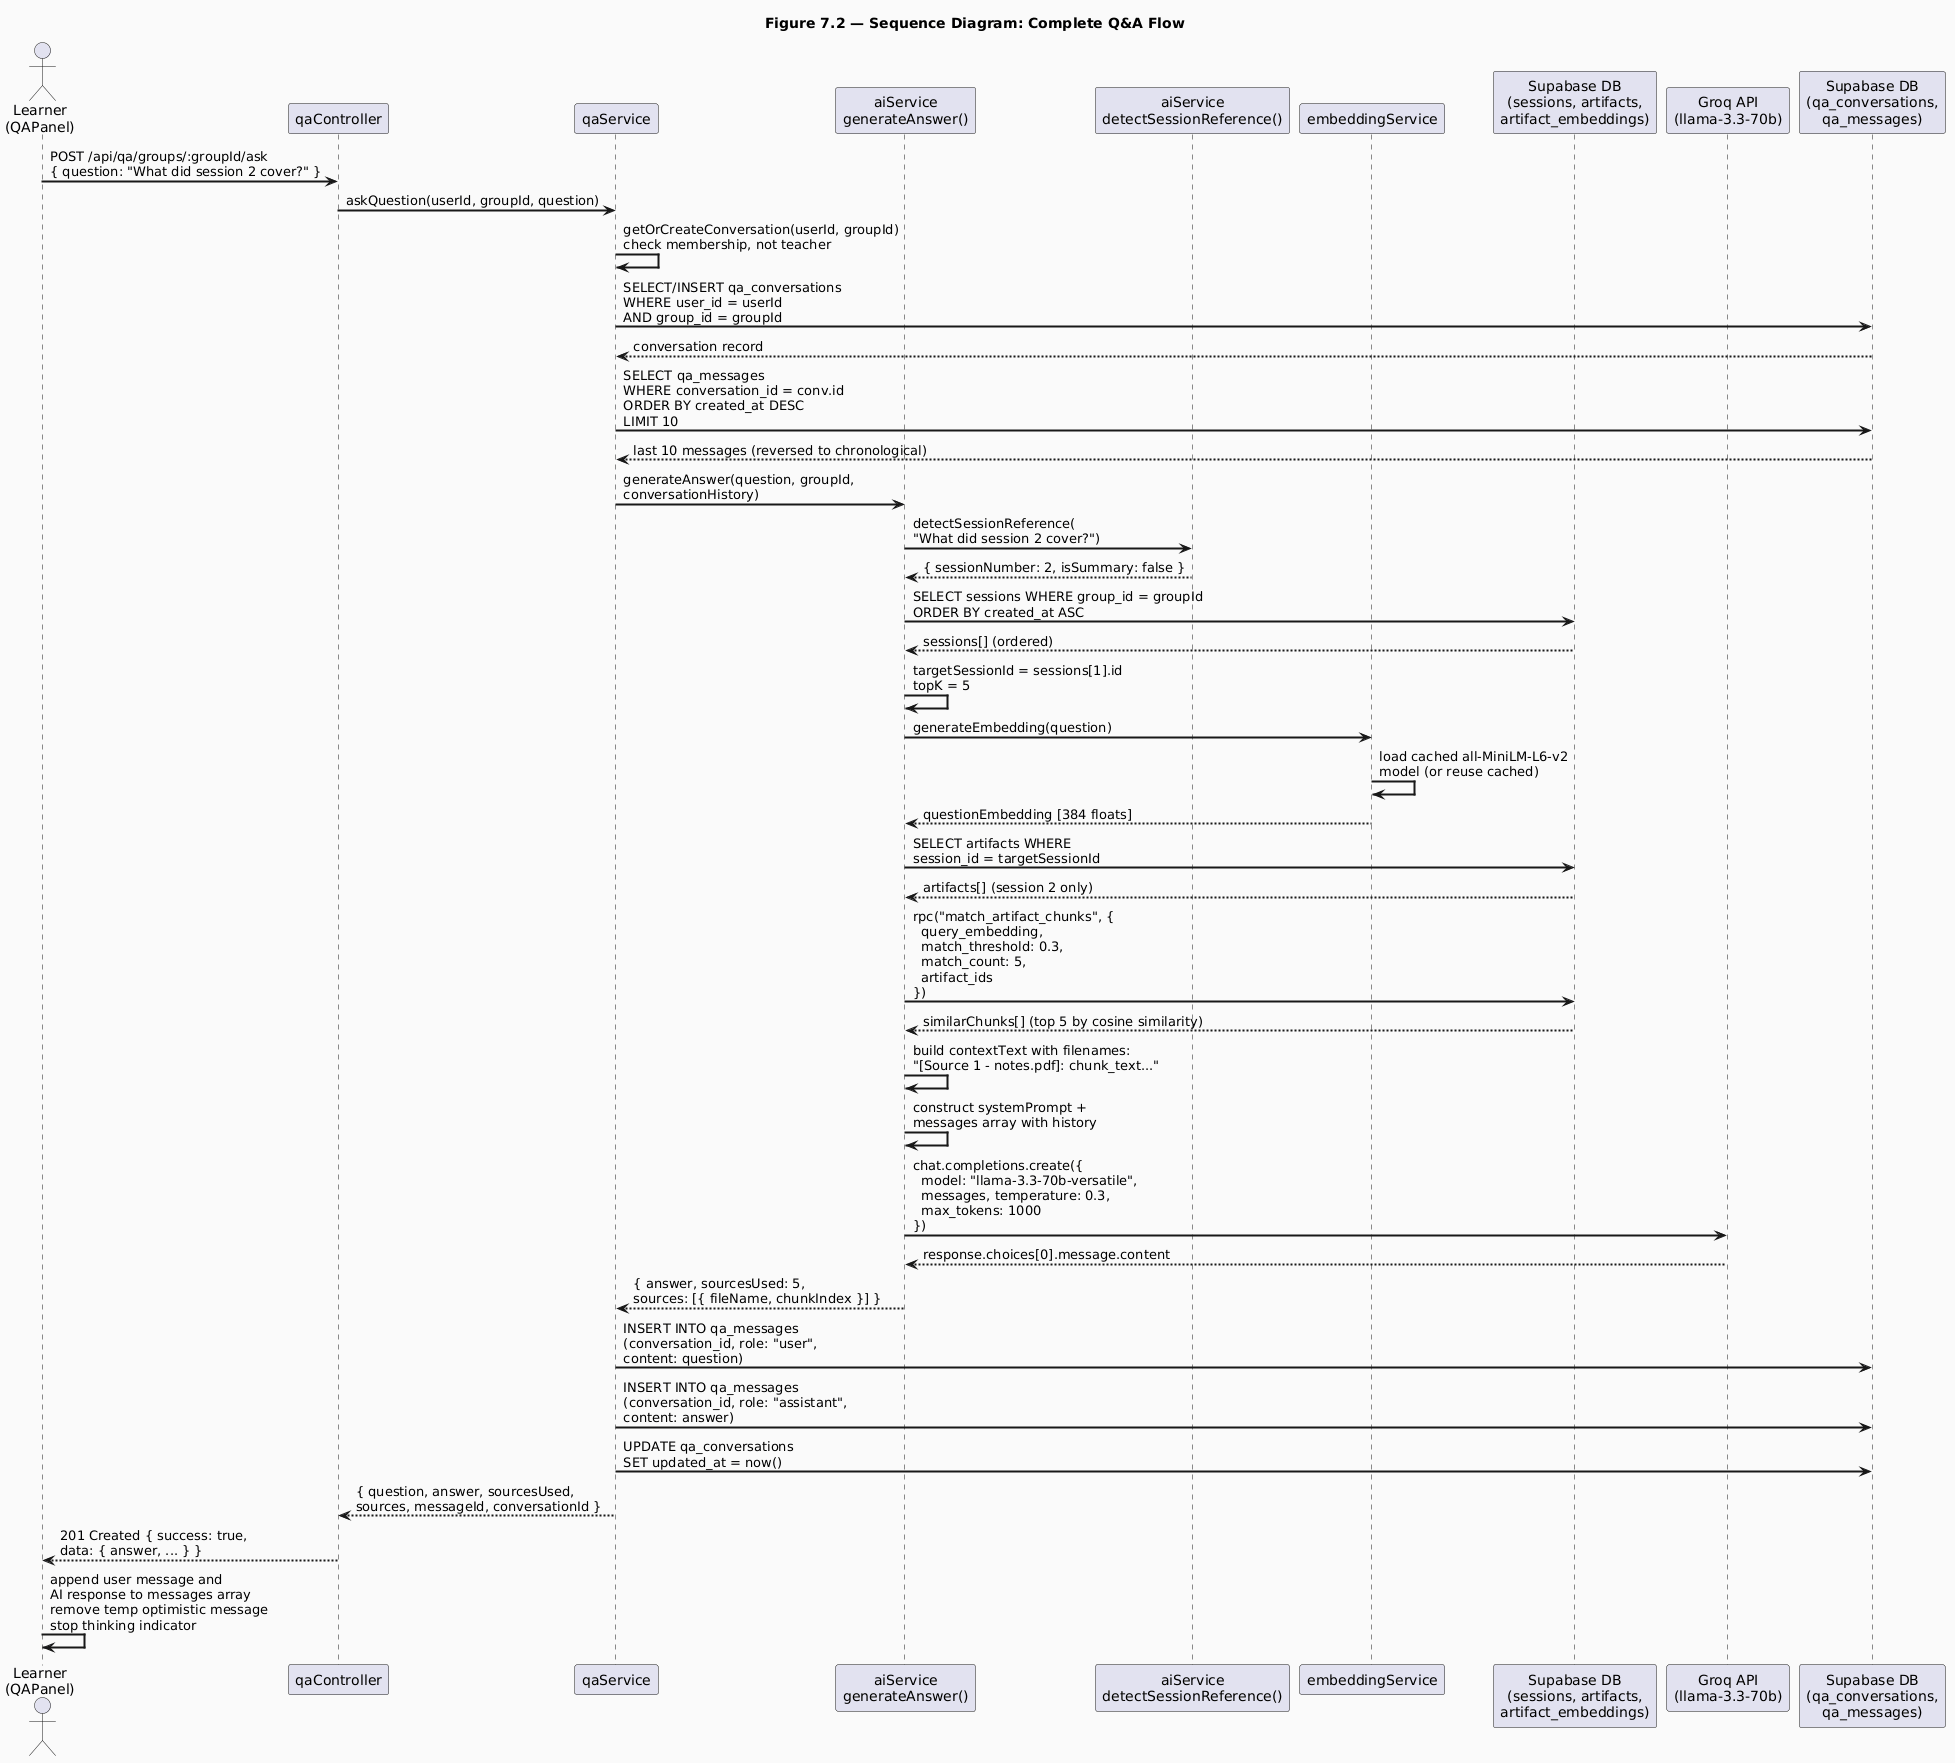

The diagram above was rendered by PlantUML. Its source (embedded in the PNG):
@startuml
skinparam sequenceArrowThickness 2
skinparam backgroundColor #FAFAFA

title Figure 7.2 — Sequence Diagram: Complete Q&A Flow

actor "Learner\n(QAPanel)" as L
participant "qaController" as QC
participant "qaService" as QS
participant "aiService\ngenerateAnswer()" as AI
participant "aiService\ndetectSessionReference()" as DSR
participant "embeddingService" as ES
participant "Supabase DB\n(sessions, artifacts,\nartifact_embeddings)" as DB
participant "Groq API\n(llama-3.3-70b)" as GROQ
participant "Supabase DB\n(qa_conversations,\nqa_messages)" as QDB

L -> QC : POST /api/qa/groups/:groupId/ask\n{ question: "What did session 2 cover?" }

QC -> QS : askQuestion(userId, groupId, question)

QS -> QS : getOrCreateConversation(userId, groupId)\ncheck membership, not teacher
QS -> QDB : SELECT/INSERT qa_conversations\nWHERE user_id = userId\nAND group_id = groupId
QDB --> QS : conversation record

QS -> QDB : SELECT qa_messages\nWHERE conversation_id = conv.id\nORDER BY created_at DESC\nLIMIT 10
QDB --> QS : last 10 messages (reversed to chronological)

QS -> AI : generateAnswer(question, groupId,\nconversationHistory)

AI -> DSR : detectSessionReference(\n"What did session 2 cover?")
DSR --> AI : { sessionNumber: 2, isSummary: false }

AI -> DB : SELECT sessions WHERE group_id = groupId\nORDER BY created_at ASC
DB --> AI : sessions[] (ordered)
AI -> AI : targetSessionId = sessions[1].id\ntopK = 5

AI -> ES : generateEmbedding(question)
ES -> ES : load cached all-MiniLM-L6-v2\nmodel (or reuse cached)
ES --> AI : questionEmbedding [384 floats]

AI -> DB : SELECT artifacts WHERE\nsession_id = targetSessionId
DB --> AI : artifacts[] (session 2 only)

AI -> DB : rpc("match_artifact_chunks", {\n  query_embedding,\n  match_threshold: 0.3,\n  match_count: 5,\n  artifact_ids\n})
DB --> AI : similarChunks[] (top 5 by cosine similarity)

AI -> AI : build contextText with filenames:\n"[Source 1 - notes.pdf]: chunk_text..."

AI -> AI : construct systemPrompt +\nmessages array with history

AI -> GROQ : chat.completions.create({\n  model: "llama-3.3-70b-versatile",\n  messages, temperature: 0.3,\n  max_tokens: 1000\n})
GROQ --> AI : response.choices[0].message.content

AI --> QS : { answer, sourcesUsed: 5,\nsources: [{ fileName, chunkIndex }] }

QS -> QDB : INSERT INTO qa_messages\n(conversation_id, role: "user",\ncontent: question)
QS -> QDB : INSERT INTO qa_messages\n(conversation_id, role: "assistant",\ncontent: answer)
QS -> QDB : UPDATE qa_conversations\nSET updated_at = now()

QS --> QC : { question, answer, sourcesUsed,\nsources, messageId, conversationId }
QC --> L : 201 Created { success: true,\ndata: { answer, ... } }

L -> L : append user message and\nAI response to messages array\nremove temp optimistic message\nstop thinking indicator
@enduml